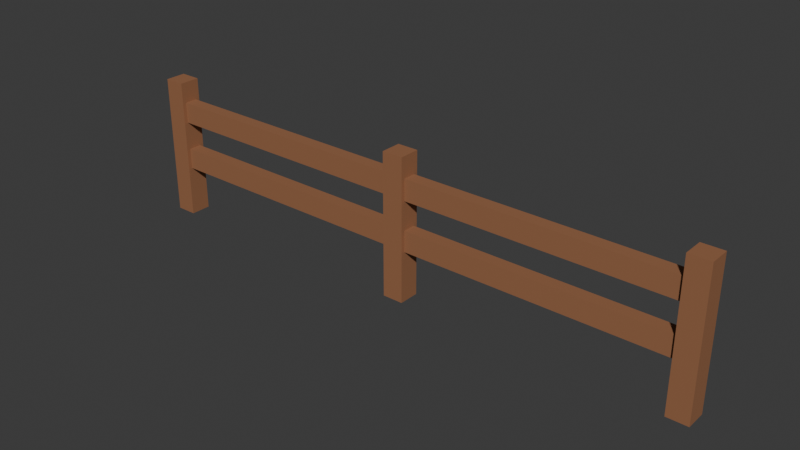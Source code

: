 # Source: Fence.blend  (saved by Blender 4.2.66; exported with 4.5.12 LTS)
import bpy
from mathutils import Matrix  # noqa: F401  (used for matrix-valued properties, if any)

bpy.ops.wm.read_factory_settings(use_empty=True)
scene = bpy.context.scene
scene.name = 'Scene'

# ---- collections
col_collection = bpy.data.collections.new('Collection'); scene.collection.children.link(col_collection)

# ---- materials (node trees are filled in below, after node groups)
mat_wood = bpy.data.materials.new('Wood')
mat_wood.alpha_threshold = 0.0
mat_wood.roughness = 0.5
mat_wood.line_color = (0.0, 0.0, 0.0, 1.0)

# ---- material node trees
mat_wood.use_nodes = True; mat_wood.node_tree.nodes.clear()
_N = mat_wood.node_tree.nodes; _L = mat_wood.node_tree.links
n0 = _N.new('ShaderNodeOutputMaterial'); n0.name = 'Material Output'; n0.location = (300, 300)
n1 = _N.new('ShaderNodeBsdfPrincipled'); n1.name = 'Principled BSDF'; n1.location = (10, 300)
n1.inputs[0].default_value = (0.3121, 0.136, 0.0644, 1.0)
n1.inputs[2].default_value = 0.7598
n1.inputs[3].default_value = 1.45
_L.new(n1.outputs[0], n0.inputs[0])
n0.is_active_output = True

# ---- world
world_world = bpy.data.worlds.new('World'); scene.world = world_world
world_world.use_nodes = True; world_world.node_tree.nodes.clear()
_N = world_world.node_tree.nodes; _L = world_world.node_tree.links
n0 = _N.new('ShaderNodeOutputWorld'); n0.name = 'World Output'; n0.location = (300, 300)
n1 = _N.new('ShaderNodeBackground'); n1.name = 'Background'; n1.location = (10, 300)
n1.inputs[0].default_value = (0.05088, 0.05088, 0.05088, 1.0)
_L.new(n1.outputs[0], n0.inputs[0])
n0.is_active_output = True
world_world.color = (0.05088, 0.05088, 0.05088)
world_world.sun_shadow_jitter_overblur = 0.0

# ---- meshes
me_cube_002 = bpy.data.meshes.new('Cube.002')
me_cube_002.from_pydata([(-2.364, -0.08362, -0.06375), (-2.364, -0.08362, 1.086), (-2.364, 0.08507, -0.06375), (-2.364, 0.08507, 1.086), (-2.195, -0.08362, -0.06375), (-2.195, -0.08362, 1.086), (-2.195, 0.08507, -0.06375), (-2.195, 0.08507, 1.086), (-0.08678, -0.08362, -0.06375), (-0.08678, -0.08362, 1.086), (-0.08678, 0.08507, -0.06375), (-0.08678, 0.08507, 1.086), (0.08191, -0.08362, -0.06375), (0.08191, -0.08362, 1.086), (0.08191, 0.08507, -0.06375), (0.08191, 0.08507, 1.086), (2.19, -0.08362, -0.06375), (2.19, -0.08362, 1.086), (2.19, 0.08507, -0.06375), (2.19, 0.08507, 1.086), (2.359, -0.08362, -0.06375), (2.359, -0.08362, 1.086), (2.359, 0.08507, -0.06375), (2.359, 0.08507, 1.086), (-2.306, -0.05245, 0.7449), (-2.306, -0.05245, 0.9158), (-2.306, 0.05028, 0.7449), (-2.306, 0.05028, 0.9158), (2.314, -0.05245, 0.7449), (2.314, -0.05245, 0.9158), (2.314, 0.05028, 0.7449), (2.314, 0.05028, 0.9158), (-2.306, -0.05245, 0.3426), (-2.306, -0.05245, 0.5135), (-2.306, 0.05028, 0.3426), (-2.306, 0.05028, 0.5135), (2.314, -0.05245, 0.3426), (2.314, -0.05245, 0.5135), (2.314, 0.05028, 0.3426), (2.314, 0.05028, 0.5135)], [], [(0, 1, 3, 2), (2, 3, 7, 6), (6, 7, 5, 4), (4, 5, 1, 0), (2, 6, 4, 0), (7, 3, 1, 5), (8, 9, 11, 10), (10, 11, 15, 14), (14, 15, 13, 12), (12, 13, 9, 8), (10, 14, 12, 8), (15, 11, 9, 13), (16, 17, 19, 18), (18, 19, 23, 22), (22, 23, 21, 20), (20, 21, 17, 16), (18, 22, 20, 16), (23, 19, 17, 21), (24, 25, 27, 26), (26, 27, 31, 30), (30, 31, 29, 28), (28, 29, 25, 24), (26, 30, 28, 24), (31, 27, 25, 29), (32, 33, 35, 34), (34, 35, 39, 38), (38, 39, 37, 36), (36, 37, 33, 32), (34, 38, 36, 32), (39, 35, 33, 37)])
_uv = me_cube_002.uv_layers.new(name='UVMap')
_uv.uv.foreach_set('vector', [0.375, 0.0, 0.625, 0.0, 0.625, 0.25, 0.375, 0.25, 0.375, 0.25, 0.625, 0.25, 0.625, 0.5, 0.375, 0.5, 0.375, 0.5, 0.625, 0.5, 0.625, 0.75, 0.375, 0.75, 0.375, 0.75, 0.625, 0.75, 0.625, 1.0, 0.375, 1.0, 0.125, 0.5, 0.375, 0.5, 0.375, 0.75, 0.125, 0.75, 0.625, 0.5, 0.875, 0.5, 0.875, 0.75, 0.625, 0.75, 0.375, 0.0, 0.625, 0.0, 0.625, 0.25, 0.375, 0.25, 0.375, 0.25, 0.625, 0.25, 0.625, 0.5, 0.375, 0.5, 0.375, 0.5, 0.625, 0.5, 0.625, 0.75, 0.375, 0.75, 0.375, 0.75, 0.625, 0.75, 0.625, 1.0, 0.375, 1.0, 0.125, 0.5, 0.375, 0.5, 0.375, 0.75, 0.125, 0.75, 0.625, 0.5, 0.875, 0.5, 0.875, 0.75, 0.625, 0.75, 0.375, 0.0, 0.625, 0.0, 0.625, 0.25, 0.375, 0.25, 0.375, 0.25, 0.625, 0.25, 0.625, 0.5, 0.375, 0.5, 0.375, 0.5, 0.625, 0.5, 0.625, 0.75, 0.375, 0.75, 0.375, 0.75, 0.625, 0.75, 0.625, 1.0, 0.375, 1.0, 0.125, 0.5, 0.375, 0.5, 0.375, 0.75, 0.125, 0.75, 0.625, 0.5, 0.875, 0.5, 0.875, 0.75, 0.625, 0.75, 0.375, 0.0, 0.625, 0.0, 0.625, 0.25, 0.375, 0.25, 0.375, 0.25, 0.625, 0.25, 0.625, 0.5, 0.375, 0.5, 0.375, 0.5, 0.625, 0.5, 0.625, 0.75, 0.375, 0.75, 0.375, 0.75, 0.625, 0.75, 0.625, 1.0, 0.375, 1.0, 0.125, 0.5, 0.375, 0.5, 0.375, 0.75, 0.125, 0.75, 0.625, 0.5, 0.875, 0.5, 0.875, 0.75, 0.625, 0.75, 0.375, 0.0, 0.625, 0.0, 0.625, 0.25, 0.375, 0.25, 0.375, 0.25, 0.625, 0.25, 0.625, 0.5, 0.375, 0.5, 0.375, 0.5, 0.625, 0.5, 0.625, 0.75, 0.375, 0.75, 0.375, 0.75, 0.625, 0.75, 0.625, 1.0, 0.375, 1.0, 0.125, 0.5, 0.375, 0.5, 0.375, 0.75, 0.125, 0.75, 0.625, 0.5, 0.875, 0.5, 0.875, 0.75, 0.625, 0.75])
me_cube_002.materials.append(mat_wood)
me_cube_002.update()

# ---- objects
ob_fence = bpy.data.objects.new('Fence', me_cube_002)

# ---- transforms, parenting, visibility, modifiers, constraints
ob_fence.location = (0.0, 0.0, 0.03596)
ob_fence.scale = (0.5, 0.5, 0.5)

# ---- collection membership
col_collection.objects.link(ob_fence)

# ---- scene / render settings (as saved in the file)
scene.frame_start = 1; scene.frame_end = 250; scene.frame_set(1)
scene.render.engine = 'BLENDER_EEVEE_NEXT'
bpy.context.view_layer.update()

# ---- added for rendering (the .blend has no active camera and no usable light): camera, sun
cam_auto = bpy.data.cameras.new('AutoCamera')
cam_auto.lens = 50.0
cam_auto.sensor_width = 36.0
cam_auto.clip_end = 1000.0
ob_auto_camera = bpy.data.objects.new('AutoCamera', cam_auto)
scene.collection.objects.link(ob_auto_camera)
ob_auto_camera.location = (2.24892, -2.69981, 2.09153)
ob_auto_camera.rotation_euler = (1.09748, -7.21219e-08, 0.694738)
scene.camera = ob_auto_camera
light_auto_sun = bpy.data.lights.new('AutoSun', 'SUN')
light_auto_sun.energy = 3.0
light_auto_sun.angle = 0.0523599
ob_auto_sun = bpy.data.objects.new('AutoSun', light_auto_sun)
scene.collection.objects.link(ob_auto_sun)
ob_auto_sun.rotation_euler = (0.872665, 0.174533, 0.523599)
bpy.context.view_layer.update()
